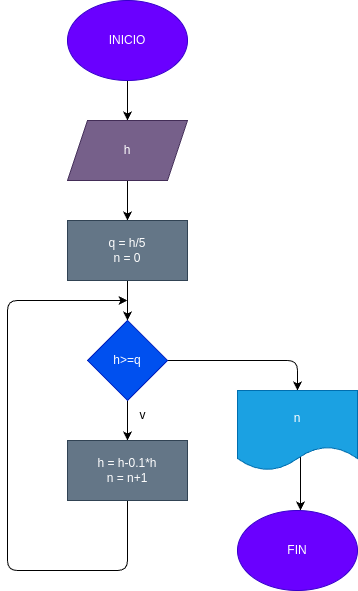

The diagram above was exported from draw.io. Its source (the exported page's mxGraphModel, read from the mxfile embedded in the PNG):
<mxGraphModel dx="575" dy="461" grid="1" gridSize="10" guides="1" tooltips="1" connect="1" arrows="1" fold="1" page="1" pageScale="1" pageWidth="827" pageHeight="1169" math="0" shadow="0">
  <root>
    <mxCell id="0" />
    <mxCell id="1" parent="0" />
    <mxCell id="3" style="edgeStyle=none;html=1;" edge="1" parent="1" source="2" target="4">
      <mxGeometry relative="1" as="geometry">
        <mxPoint x="280" y="160" as="targetPoint" />
      </mxGeometry>
    </mxCell>
    <mxCell id="2" value="INICIO" style="ellipse;whiteSpace=wrap;html=1;fillColor=#6a00ff;fontColor=#ffffff;strokeColor=#3700CC;" vertex="1" parent="1">
      <mxGeometry x="220" y="50" width="120" height="80" as="geometry" />
    </mxCell>
    <mxCell id="5" style="edgeStyle=none;html=1;" edge="1" parent="1" source="4" target="6">
      <mxGeometry relative="1" as="geometry">
        <mxPoint x="280" y="270" as="targetPoint" />
      </mxGeometry>
    </mxCell>
    <mxCell id="4" value="h" style="shape=parallelogram;perimeter=parallelogramPerimeter;whiteSpace=wrap;html=1;fixedSize=1;fillColor=#76608a;fontColor=#ffffff;strokeColor=#432D57;" vertex="1" parent="1">
      <mxGeometry x="220" y="170" width="120" height="60" as="geometry" />
    </mxCell>
    <mxCell id="7" style="edgeStyle=none;html=1;" edge="1" parent="1" source="6" target="8">
      <mxGeometry relative="1" as="geometry">
        <mxPoint x="280" y="370" as="targetPoint" />
      </mxGeometry>
    </mxCell>
    <mxCell id="6" value="q = h/5&lt;br&gt;n = 0" style="rounded=0;whiteSpace=wrap;html=1;fillColor=#647687;fontColor=#ffffff;strokeColor=#314354;" vertex="1" parent="1">
      <mxGeometry x="220" y="270" width="120" height="60" as="geometry" />
    </mxCell>
    <mxCell id="9" style="edgeStyle=none;html=1;" edge="1" parent="1" source="8" target="10">
      <mxGeometry relative="1" as="geometry">
        <mxPoint x="280" y="490" as="targetPoint" />
      </mxGeometry>
    </mxCell>
    <mxCell id="13" style="edgeStyle=none;html=1;" edge="1" parent="1" source="8">
      <mxGeometry relative="1" as="geometry">
        <mxPoint x="450" y="440" as="targetPoint" />
        <Array as="points">
          <mxPoint x="450" y="410" />
        </Array>
      </mxGeometry>
    </mxCell>
    <mxCell id="8" value="h&amp;gt;=q" style="rhombus;whiteSpace=wrap;html=1;fillColor=#0050ef;strokeColor=#001DBC;fontColor=#ffffff;" vertex="1" parent="1">
      <mxGeometry x="240" y="370" width="80" height="80" as="geometry" />
    </mxCell>
    <mxCell id="11" style="edgeStyle=none;html=1;" edge="1" parent="1" source="10">
      <mxGeometry relative="1" as="geometry">
        <mxPoint x="280" y="350" as="targetPoint" />
        <Array as="points">
          <mxPoint x="280" y="620" />
          <mxPoint x="160" y="620" />
          <mxPoint x="160" y="350" />
        </Array>
      </mxGeometry>
    </mxCell>
    <mxCell id="10" value="h = h-0.1*h&lt;br&gt;n = n+1" style="rounded=0;whiteSpace=wrap;html=1;fillColor=#647687;fontColor=#ffffff;strokeColor=#314354;" vertex="1" parent="1">
      <mxGeometry x="220" y="490" width="120" height="60" as="geometry" />
    </mxCell>
    <mxCell id="12" value="v" style="text;html=1;align=center;verticalAlign=middle;resizable=0;points=[];autosize=1;strokeColor=none;fillColor=none;" vertex="1" parent="1">
      <mxGeometry x="280" y="450" width="30" height="30" as="geometry" />
    </mxCell>
    <mxCell id="15" style="edgeStyle=none;html=1;exitX=0.525;exitY=0.813;exitDx=0;exitDy=0;exitPerimeter=0;" edge="1" parent="1" source="14">
      <mxGeometry relative="1" as="geometry">
        <mxPoint x="453" y="560" as="targetPoint" />
      </mxGeometry>
    </mxCell>
    <mxCell id="14" value="n" style="shape=document;whiteSpace=wrap;html=1;boundedLbl=1;fillColor=#1ba1e2;fontColor=#ffffff;strokeColor=#006EAF;" vertex="1" parent="1">
      <mxGeometry x="390" y="440" width="120" height="80" as="geometry" />
    </mxCell>
    <mxCell id="16" value="FIN" style="ellipse;whiteSpace=wrap;html=1;fillColor=#6a00ff;fontColor=#ffffff;strokeColor=#3700CC;" vertex="1" parent="1">
      <mxGeometry x="390" y="560" width="120" height="80" as="geometry" />
    </mxCell>
  </root>
</mxGraphModel>